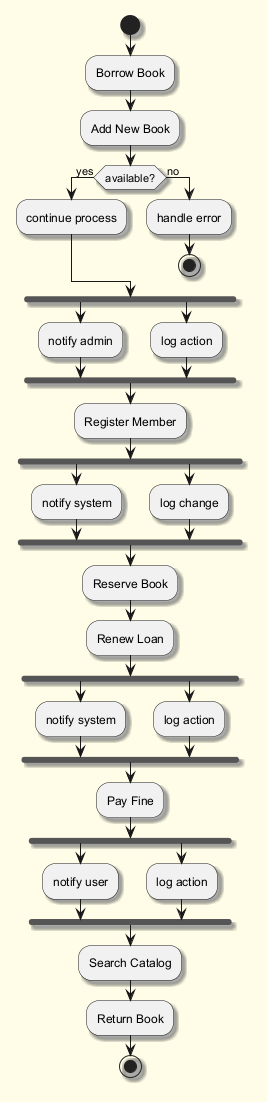

The diagram above was rendered by PlantUML. Its source (embedded in the PNG):
@startuml
skinparam backgroundColor #FFFDE7
skinparam classBackgroundColor #FFF9C4
skinparam classBorderColor #F57F17
skinparam shadowing true
start
:Borrow Book;
:Add New Book;
if (available?) then (yes)
:continue process;
else (no)
:handle error;
stop
endif
fork
:notify admin;
fork again
:log action;
end fork
:Register Member;
fork
:notify system;
fork again
:log change;
end fork
:Reserve Book;
:Renew Loan;
fork
:notify system;
fork again
:log action;
end fork
:Pay Fine;
fork
:notify user;
fork again
:log action;
end fork
:Search Catalog;
:Return Book;
stop
@enduml